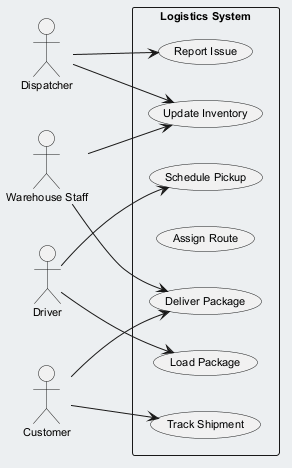

The diagram above was rendered by PlantUML. Its source (embedded in the PNG):
@startuml
skinparam backgroundColor #ECEFF1
skinparam classBackgroundColor #FFFFFF
skinparam classBorderColor #455A64
skinparam defaultFontSize 11
left to right direction
actor "Dispatcher" as D
actor "Warehouse Staff" as WS
actor "Driver" as D1
actor "Customer" as C
rectangle "Logistics System" {
  usecase "Load Package" as UC_LoadPackage
  usecase "Report Issue" as UC_ReportIssue
  usecase "Update Inventory" as UC_UpdateInventory
  usecase "Assign Route" as UC_AssignRoute
  usecase "Deliver Package" as UC_DeliverPackage
  usecase "Track Shipment" as UC_TrackShipment
  usecase "Schedule Pickup" as UC_SchedulePickup
}
D --> UC_ReportIssue
D --> UC_UpdateInventory
WS --> UC_DeliverPackage
WS --> UC_UpdateInventory
D1 --> UC_LoadPackage
D1 --> UC_SchedulePickup
C --> UC_TrackShipment
C --> UC_DeliverPackage
@enduml